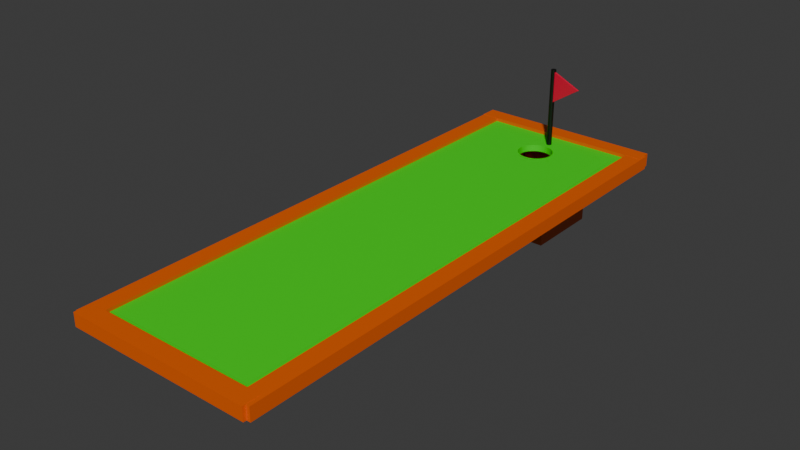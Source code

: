 # Source: Mapa1.blend  (saved by Blender 4.4.30; exported with 4.5.12 LTS)
import bpy
from mathutils import Matrix  # noqa: F401  (used for matrix-valued properties, if any)

bpy.ops.wm.read_factory_settings(use_empty=True)
scene = bpy.context.scene
scene.name = 'Scene'

# ---- collections
col_collection = bpy.data.collections.new('Collection'); scene.collection.children.link(col_collection)

# ---- materials (node trees are filled in below, after node groups)
mat_verde = bpy.data.materials.new('Verde')
mat_verde.alpha_threshold = 0.0
mat_verde.roughness = 0.5
mat_verde.line_color = (0.0, 0.0, 0.0, 1.0)
mat_madeiralado = bpy.data.materials.new('madeiralado')
mat_madeira_001 = bpy.data.materials.new('madeira.001')
mat_vermelho = bpy.data.materials.new('vermelho')

# ---- material node trees
mat_verde.use_nodes = True; mat_verde.node_tree.nodes.clear()
_N = mat_verde.node_tree.nodes; _L = mat_verde.node_tree.links
n0 = _N.new('ShaderNodeOutputMaterial'); n0.name = 'Material Output'; n0.location = (300, 300)
n1 = _N.new('ShaderNodeBsdfPrincipled'); n1.name = 'Principled BSDF'; n1.location = (10, 300)
n1.inputs[0].default_value = (0.01634, 0.8009, 0.0, 1.0)
n1.inputs[3].default_value = 1.45
_L.new(n1.outputs[0], n0.inputs[0])
n0.is_active_output = True
mat_madeiralado.use_nodes = True; mat_madeiralado.node_tree.nodes.clear()
_N = mat_madeiralado.node_tree.nodes; _L = mat_madeiralado.node_tree.links
n0 = _N.new('ShaderNodeBsdfPrincipled'); n0.name = 'Principled BSDF'; n0.location = (10, 300)
n0.inputs[0].default_value = (0.8015, 0.114, 0.0, 1.0)
n1 = _N.new('ShaderNodeOutputMaterial'); n1.name = 'Material Output'; n1.location = (300, 300)
_L.new(n0.outputs[0], n1.inputs[0])
n1.is_active_output = True
mat_madeira_001.use_nodes = True; mat_madeira_001.node_tree.nodes.clear()
_N = mat_madeira_001.node_tree.nodes; _L = mat_madeira_001.node_tree.links
n0 = _N.new('ShaderNodeBsdfPrincipled'); n0.name = 'Principled BSDF'; n0.location = (10, 300)
n0.inputs[0].default_value = (0.0, 0.0, 0.0, 1.0)
n1 = _N.new('ShaderNodeOutputMaterial'); n1.name = 'Material Output'; n1.location = (300, 300)
_L.new(n0.outputs[0], n1.inputs[0])
n1.is_active_output = True
mat_vermelho.use_nodes = True; mat_vermelho.node_tree.nodes.clear()
_N = mat_vermelho.node_tree.nodes; _L = mat_vermelho.node_tree.links
n0 = _N.new('ShaderNodeBsdfPrincipled'); n0.name = 'Principled BSDF'; n0.location = (10, 300)
n0.inputs[0].default_value = (0.8001, 0.0, 0.04771, 1.0)
n1 = _N.new('ShaderNodeOutputMaterial'); n1.name = 'Material Output'; n1.location = (300, 300)
_L.new(n0.outputs[0], n1.inputs[0])
n1.is_active_output = True

# ---- world
world_world = bpy.data.worlds.new('World'); scene.world = world_world
world_world.use_nodes = True; world_world.node_tree.nodes.clear()
_N = world_world.node_tree.nodes; _L = world_world.node_tree.links
n0 = _N.new('ShaderNodeOutputWorld'); n0.name = 'World Output'; n0.location = (300, 300)
n1 = _N.new('ShaderNodeBackground'); n1.name = 'Background'; n1.location = (10, 300)
n1.inputs[0].default_value = (0.05088, 0.05088, 0.05088, 1.0)
_L.new(n1.outputs[0], n0.inputs[0])
n0.is_active_output = True
world_world.color = (0.05088, 0.05088, 0.05088)
world_world.sun_shadow_jitter_overblur = 0.0

# ---- meshes
me_cube = bpy.data.meshes.new('Cube')
me_cube.from_pydata([(1.0, 1.0, 1.0), (1.0, 1.0, -1.0), (1.0, -1.0, 1.0), (1.0, -1.0, -1.0), (-1.0, 1.0, 1.0), (-1.0, 1.0, -1.0), (-1.0, -1.0, 1.0), (-1.0, -1.0, -1.0), (-0.2222, 0.8, 1.0), (-0.218, 0.787, 1.0), (-0.218, 0.813, 1.0), (-0.2053, 0.7745, 1.0), (-0.2053, 0.8255, 1.0), (-0.1848, 0.837, 1.0), (-0.1848, 0.763, 1.0), (-0.1571, 0.8471, 1.0), (-0.1571, 0.7529, 1.0), (-0.1235, 0.8554, 1.0), (-0.1235, 0.7446, 1.0), (-0.08504, 0.8616, 1.0), (-0.08504, 0.7384, 1.0), (-0.04335, 0.8654, 1.0), (-0.04335, 0.7346, 1.0), (0.0, 0.8667, 1.0), (0.0, 0.7333, 1.0), (0.04335, 0.8654, 1.0), (0.04335, 0.7346, 1.0), (0.08504, 0.8616, 1.0), (0.08504, 0.7384, 1.0), (0.1571, 0.7529, 1.0), (0.1235, 0.8554, 1.0), (0.1235, 0.7446, 1.0), (0.1848, 0.763, 1.0), (0.1571, 0.8471, 1.0), (0.2053, 0.7745, 1.0), (0.1848, 0.837, 1.0), (0.2053, 0.8255, 1.0), (0.2222, 0.8, 1.0), (0.218, 0.813, 1.0), (0.218, 0.787, 1.0), (-0.2222, 0.8, -1.0), (-0.218, 0.787, -1.0), (-0.218, 0.813, -1.0), (-0.2053, 0.7745, -1.0), (-0.1848, 0.763, -1.0), (-0.1848, 0.837, -1.0), (-0.2053, 0.8255, -1.0), (-0.1571, 0.7529, -1.0), (-0.1571, 0.8471, -1.0), (-0.1235, 0.7446, -1.0), (-0.1235, 0.8554, -1.0), (-0.08504, 0.7384, -1.0), (-0.08504, 0.8616, -1.0), (-0.04335, 0.7346, -1.0), (-0.04335, 0.8654, -1.0), (0.04335, 0.7346, -1.0), (0.04335, 0.8654, -1.0), (0.1571, 0.7529, -1.0), (0.1571, 0.8471, -1.0), (0.1235, 0.7446, -1.0), (0.1235, 0.8554, -1.0), (0.08504, 0.7384, -1.0), (0.08504, 0.8616, -1.0), (0.1848, 0.763, -1.0), (0.1848, 0.837, -1.0), (0.2053, 0.8255, -1.0), (0.2222, 0.8, -1.0), (0.218, 0.787, -1.0), (0.218, 0.813, -1.0), (0.2053, 0.7745, -1.0), (0.0, 0.8667, -1.0), (0.0, 0.7333, -1.0)], [], [(8, 4, 6, 2, 0, 37, 39, 34, 32, 29, 31, 28, 26, 24, 22, 20, 18, 16, 14, 11, 9), (37, 0, 4, 8, 10, 12, 13, 15, 17, 19, 21, 23, 25, 27, 30, 33, 35, 36, 38), (3, 2, 6, 7), (7, 6, 4, 5), (5, 1, 66, 68, 65, 64, 58, 60, 62, 56, 70, 54, 52, 50, 48, 45, 46, 42, 40), (1, 3, 7, 5, 40, 41, 43, 44, 47, 49, 51, 53, 71, 55, 61, 59, 57, 63, 69, 67, 66), (1, 0, 2, 3), (5, 4, 0, 1), (70, 23, 21, 54), (54, 21, 19, 52), (52, 19, 17, 50), (50, 17, 15, 48), (48, 15, 13, 45), (45, 13, 12, 46), (46, 12, 10, 42), (42, 10, 8, 40), (40, 8, 9, 41), (9, 11, 43, 41), (11, 14, 44, 43), (14, 16, 47, 44), (16, 18, 49, 47), (18, 20, 51, 49), (20, 22, 53, 51), (22, 24, 71, 53), (24, 26, 55, 71), (26, 28, 61, 55), (28, 31, 59, 61), (31, 29, 57, 59), (29, 32, 63, 57), (32, 34, 69, 63), (34, 39, 67, 69), (39, 37, 66, 67), (37, 38, 68, 66), (68, 38, 36, 65), (65, 36, 35, 64), (64, 35, 33, 58), (58, 33, 30, 60), (60, 30, 27, 62), (62, 27, 25, 56), (56, 25, 23, 70)])
_uv = me_cube.uv_layers.new(name='UVMap')
_uv.uv.foreach_set('vector', [0.7778, 0.525, 0.875, 0.5, 0.875, 0.75, 0.625, 0.75, 0.625, 0.5, 0.7222, 0.525, 0.7228, 0.5266, 0.7243, 0.5282, 0.7269, 0.5296, 0.7304, 0.5309, 0.7346, 0.5319, 0.7394, 0.5327, 0.7446, 0.5332, 0.75, 0.5333, 0.7554, 0.5332, 0.7606, 0.5327, 0.7654, 0.5319, 0.7696, 0.5309, 0.7731, 0.5296, 0.7757, 0.5282, 0.7772, 0.5266, 0.7222, 0.525, 0.625, 0.5, 0.875, 0.5, 0.7778, 0.525, 0.7772, 0.5234, 0.7757, 0.5218, 0.7731, 0.5204, 0.7696, 0.5191, 0.7654, 0.5181, 0.7606, 0.5173, 0.7554, 0.5168, 0.75, 0.5167, 0.7446, 0.5168, 0.7394, 0.5173, 0.7346, 0.5181, 0.7304, 0.5191, 0.7269, 0.5204, 0.7243, 0.5218, 0.7228, 0.5234, 0.375, 0.75, 0.625, 0.75, 0.625, 1.0, 0.375, 1.0, 0.375, 0.0, 0.625, 0.0, 0.625, 0.25, 0.375, 0.25, 0.125, 0.5, 0.375, 0.5, 0.2778, 0.525, 0.2772, 0.5234, 0.2757, 0.5218, 0.2731, 0.5204, 0.2696, 0.5191, 0.2654, 0.5181, 0.2606, 0.5173, 0.2554, 0.5168, 0.25, 0.5167, 0.2446, 0.5168, 0.2394, 0.5173, 0.2346, 0.5181, 0.2304, 0.5191, 0.2269, 0.5204, 0.2243, 0.5218, 0.2228, 0.5234, 0.2222, 0.525, 0.375, 0.5, 0.375, 0.75, 0.125, 0.75, 0.125, 0.5, 0.2222, 0.525, 0.2228, 0.5266, 0.2243, 0.5282, 0.2269, 0.5296, 0.2304, 0.5309, 0.2346, 0.5319, 0.2394, 0.5327, 0.2446, 0.5332, 0.25, 0.5333, 0.2554, 0.5332, 0.2606, 0.5327, 0.2654, 0.5319, 0.2696, 0.5309, 0.2731, 0.5296, 0.2757, 0.5282, 0.2772, 0.5266, 0.2778, 0.525, 0.375, 0.5, 0.625, 0.5, 0.625, 0.75, 0.375, 0.75, 0.375, 0.25, 0.625, 0.25, 0.625, 0.5, 0.375, 0.5, 1.0, 0.7, 1.0, 0.8, 0.9688, 0.8, 0.9688, 0.7, 0.9688, 0.7, 0.9688, 0.8, 0.9375, 0.8, 0.9375, 0.7, 0.9375, 0.7, 0.9375, 0.8, 0.9062, 0.8, 0.9062, 0.7, 0.9062, 0.7, 0.9062, 0.8, 0.875, 0.8, 0.875, 0.7, 0.875, 0.7, 0.875, 0.8, 0.8438, 0.8, 0.8438, 0.7, 0.8438, 0.7, 0.8438, 0.8, 0.8125, 0.8, 0.8125, 0.7, 0.8125, 0.7, 0.8125, 0.8, 0.7812, 0.8, 0.7812, 0.7, 0.7812, 0.7, 0.7812, 0.8, 0.75, 0.8, 0.75, 0.7, 0.75, 0.7, 0.75, 0.8, 0.7188, 0.8, 0.7188, 0.7, 0.7188, 0.8, 0.6875, 0.8, 0.6875, 0.7, 0.7188, 0.7, 0.6875, 0.8, 0.6562, 0.8, 0.6562, 0.7, 0.6875, 0.7, 0.6562, 0.8, 0.625, 0.8, 0.625, 0.7, 0.6562, 0.7, 0.625, 0.8, 0.5938, 0.8, 0.5938, 0.7, 0.625, 0.7, 0.5938, 0.8, 0.5625, 0.8, 0.5625, 0.7, 0.5938, 0.7, 0.5625, 0.8, 0.5312, 0.8, 0.5312, 0.7, 0.5625, 0.7, 0.5312, 0.8, 0.5, 0.8, 0.5, 0.7, 0.5312, 0.7, 0.5, 0.8, 0.4688, 0.8, 0.4688, 0.7, 0.5, 0.7, 0.4688, 0.8, 0.4375, 0.8, 0.4375, 0.7, 0.4688, 0.7, 0.4375, 0.8, 0.4062, 0.8, 0.4062, 0.7, 0.4375, 0.7, 0.4062, 0.8, 0.375, 0.8, 0.375, 0.7, 0.4062, 0.7, 0.375, 0.8, 0.3438, 0.8, 0.3438, 0.7, 0.375, 0.7, 0.3438, 0.8, 0.3125, 0.8, 0.3125, 0.7, 0.3438, 0.7, 0.3125, 0.8, 0.2812, 0.8, 0.2812, 0.7, 0.3125, 0.7, 0.2812, 0.8, 0.25, 0.8, 0.25, 0.7, 0.2812, 0.7, 0.25, 0.8, 0.2188, 0.8, 0.2188, 0.7, 0.25, 0.7, 0.2188, 0.7, 0.2188, 0.8, 0.1875, 0.8, 0.1875, 0.7, 0.1875, 0.7, 0.1875, 0.8, 0.1562, 0.8, 0.1562, 0.7, 0.1562, 0.7, 0.1562, 0.8, 0.125, 0.8, 0.125, 0.7, 0.125, 0.7, 0.125, 0.8, 0.09375, 0.8, 0.09375, 0.7, 0.09375, 0.7, 0.09375, 0.8, 0.0625, 0.8, 0.0625, 0.7, 0.0625, 0.7, 0.0625, 0.8, 0.03125, 0.8, 0.03125, 0.7, 0.03125, 0.7, 0.03125, 0.8, 0.0, 0.8, 0.0, 0.7])
me_cube.materials.append(mat_verde)
me_cube.use_mirror_vertex_groups = False
me_cube.update()
me_cube_001 = bpy.data.meshes.new('Cube.001')
me_cube_001.from_pydata([(-1.0, -1.0, -1.0), (-1.0, -1.0, 1.0), (-1.0, 1.0, -1.0), (-1.0, 1.0, 1.0), (1.0, -1.0, -1.0), (1.0, -1.0, 1.0), (1.0, 1.0, -1.0), (1.0, 1.0, 1.0)], [], [(0, 1, 3, 2), (2, 3, 7, 6), (6, 7, 5, 4), (4, 5, 1, 0), (2, 6, 4, 0), (7, 3, 1, 5)])
_uv = me_cube_001.uv_layers.new(name='UVMap')
_uv.uv.foreach_set('vector', [0.375, 0.0, 0.625, 0.0, 0.625, 0.25, 0.375, 0.25, 0.375, 0.25, 0.625, 0.25, 0.625, 0.5, 0.375, 0.5, 0.375, 0.5, 0.625, 0.5, 0.625, 0.75, 0.375, 0.75, 0.375, 0.75, 0.625, 0.75, 0.625, 1.0, 0.375, 1.0, 0.125, 0.5, 0.375, 0.5, 0.375, 0.75, 0.125, 0.75, 0.625, 0.5, 0.875, 0.5, 0.875, 0.75, 0.625, 0.75])
me_cube_001.materials.append(mat_madeiralado)
me_cube_001.update()
me_cube_003 = bpy.data.meshes.new('Cube.003')
me_cube_003.from_pydata([(-1.0, -1.0, -1.0), (-1.0, -1.0, 1.0), (-1.0, 1.0, -1.0), (-1.0, 1.0, 1.0), (1.0, -1.0, -1.0), (1.0, -1.0, 1.0), (1.0, 1.0, -1.0), (1.0, 1.0, 1.0)], [], [(0, 1, 3, 2), (2, 3, 7, 6), (6, 7, 5, 4), (4, 5, 1, 0), (2, 6, 4, 0), (7, 3, 1, 5)])
_uv = me_cube_003.uv_layers.new(name='UVMap')
_uv.uv.foreach_set('vector', [0.375, 0.0, 0.625, 0.0, 0.625, 0.25, 0.375, 0.25, 0.375, 0.25, 0.625, 0.25, 0.625, 0.5, 0.375, 0.5, 0.375, 0.5, 0.625, 0.5, 0.625, 0.75, 0.375, 0.75, 0.375, 0.75, 0.625, 0.75, 0.625, 1.0, 0.375, 1.0, 0.125, 0.5, 0.375, 0.5, 0.375, 0.75, 0.125, 0.75, 0.625, 0.5, 0.875, 0.5, 0.875, 0.75, 0.625, 0.75])
me_cube_003.materials.append(mat_madeiralado)
me_cube_003.update()
me_cube_004 = bpy.data.meshes.new('Cube.004')
me_cube_004.from_pydata([(-1.0, -1.0, -1.0), (-1.0, -1.0, 1.0), (-1.0, 1.0, -1.0), (-1.0, 1.0, 1.0), (1.0, -1.0, -1.0), (1.0, -1.0, 1.0), (1.0, 1.0, -1.0), (1.0, 1.0, 1.0)], [], [(0, 1, 3, 2), (2, 3, 7, 6), (6, 7, 5, 4), (4, 5, 1, 0), (2, 6, 4, 0), (7, 3, 1, 5)])
_uv = me_cube_004.uv_layers.new(name='UVMap')
_uv.uv.foreach_set('vector', [0.375, 0.0, 0.625, 0.0, 0.625, 0.25, 0.375, 0.25, 0.375, 0.25, 0.625, 0.25, 0.625, 0.5, 0.375, 0.5, 0.375, 0.5, 0.625, 0.5, 0.625, 0.75, 0.375, 0.75, 0.375, 0.75, 0.625, 0.75, 0.625, 1.0, 0.375, 1.0, 0.125, 0.5, 0.375, 0.5, 0.375, 0.75, 0.125, 0.75, 0.625, 0.5, 0.875, 0.5, 0.875, 0.75, 0.625, 0.75])
me_cube_004.materials.append(mat_madeiralado)
me_cube_004.update()
me_cube_006 = bpy.data.meshes.new('Cube.006')
me_cube_006.from_pydata([(-1.0, -1.0, -1.0), (-1.0, -1.0, 1.0), (-1.0, 1.0, -1.0), (-1.0, 1.0, 1.0), (1.0, -1.0, -1.0), (1.0, -1.0, 1.0), (1.0, 1.0, -1.0), (1.0, 1.0, 1.0)], [], [(0, 1, 3, 2), (2, 3, 7, 6), (6, 7, 5, 4), (4, 5, 1, 0), (2, 6, 4, 0), (7, 3, 1, 5)])
_uv = me_cube_006.uv_layers.new(name='UVMap')
_uv.uv.foreach_set('vector', [0.375, 0.0, 0.625, 0.0, 0.625, 0.25, 0.375, 0.25, 0.375, 0.25, 0.625, 0.25, 0.625, 0.5, 0.375, 0.5, 0.375, 0.5, 0.625, 0.5, 0.625, 0.75, 0.375, 0.75, 0.375, 0.75, 0.625, 0.75, 0.625, 1.0, 0.375, 1.0, 0.125, 0.5, 0.375, 0.5, 0.375, 0.75, 0.125, 0.75, 0.625, 0.5, 0.875, 0.5, 0.875, 0.75, 0.625, 0.75])
me_cube_006.materials.append(mat_madeiralado)
me_cube_006.update()
me_cylinder_001 = bpy.data.meshes.new('Cylinder.001')
me_cylinder_001.from_pydata([(0.0, 1.0, -1.0), (0.0, 1.0, 1.0), (0.1951, 0.9808, -1.0), (0.1951, 0.9808, 1.0), (0.3827, 0.9239, -1.0), (0.3827, 0.9239, 1.0), (0.5556, 0.8315, -1.0), (0.5556, 0.8315, 1.0), (0.7071, 0.7071, -1.0), (0.7071, 0.7071, 1.0), (0.8315, 0.5556, -1.0), (0.8315, 0.5556, 1.0), (0.9239, 0.3827, -1.0), (0.9239, 0.3827, 1.0), (0.9808, 0.1951, -1.0), (0.9808, 0.1951, 1.0), (1.0, 0.0, -1.0), (1.0, 0.0, 1.0), (0.9808, -0.1951, -1.0), (0.9808, -0.1951, 1.0), (0.9239, -0.3827, -1.0), (0.9239, -0.3827, 1.0), (0.8315, -0.5556, -1.0), (0.8315, -0.5556, 1.0), (0.7071, -0.7071, -1.0), (0.7071, -0.7071, 1.0), (0.5556, -0.8315, -1.0), (0.5556, -0.8315, 1.0), (0.3827, -0.9239, -1.0), (0.3827, -0.9239, 1.0), (0.1951, -0.9808, -1.0), (0.1951, -0.9808, 1.0), (0.0, -1.0, -1.0), (0.0, -1.0, 1.0), (-0.1951, -0.9808, -1.0), (-0.1951, -0.9808, 1.0), (-0.3827, -0.9239, -1.0), (-0.3827, -0.9239, 1.0), (-0.5556, -0.8315, -1.0), (-0.5556, -0.8315, 1.0), (-0.7071, -0.7071, -1.0), (-0.7071, -0.7071, 1.0), (-0.8315, -0.5556, -1.0), (-0.8315, -0.5556, 1.0), (-0.9239, -0.3827, -1.0), (-0.9239, -0.3827, 1.0), (-0.9808, -0.1951, -1.0), (-0.9808, -0.1951, 1.0), (-1.0, 0.0, -1.0), (-1.0, 0.0, 1.0), (-0.9808, 0.1951, -1.0), (-0.9808, 0.1951, 1.0), (-0.9239, 0.3827, -1.0), (-0.9239, 0.3827, 1.0), (-0.8315, 0.5556, -1.0), (-0.8315, 0.5556, 1.0), (-0.7071, 0.7071, -1.0), (-0.7071, 0.7071, 1.0), (-0.5556, 0.8315, -1.0), (-0.5556, 0.8315, 1.0), (-0.3827, 0.9239, -1.0), (-0.3827, 0.9239, 1.0), (-0.1951, 0.9808, -1.0), (-0.1951, 0.9808, 1.0)], [], [(0, 1, 3, 2), (2, 3, 5, 4), (4, 5, 7, 6), (6, 7, 9, 8), (8, 9, 11, 10), (10, 11, 13, 12), (12, 13, 15, 14), (14, 15, 17, 16), (16, 17, 19, 18), (18, 19, 21, 20), (20, 21, 23, 22), (22, 23, 25, 24), (24, 25, 27, 26), (26, 27, 29, 28), (28, 29, 31, 30), (30, 31, 33, 32), (32, 33, 35, 34), (34, 35, 37, 36), (36, 37, 39, 38), (38, 39, 41, 40), (40, 41, 43, 42), (42, 43, 45, 44), (44, 45, 47, 46), (46, 47, 49, 48), (48, 49, 51, 50), (50, 51, 53, 52), (52, 53, 55, 54), (54, 55, 57, 56), (56, 57, 59, 58), (58, 59, 61, 60), (3, 1, 63, 61, 59, 57, 55, 53, 51, 49, 47, 45, 43, 41, 39, 37, 35, 33, 31, 29, 27, 25, 23, 21, 19, 17, 15, 13, 11, 9, 7, 5), (60, 61, 63, 62), (62, 63, 1, 0), (0, 2, 4, 6, 8, 10, 12, 14, 16, 18, 20, 22, 24, 26, 28, 30, 32, 34, 36, 38, 40, 42, 44, 46, 48, 50, 52, 54, 56, 58, 60, 62)])
_uv = me_cylinder_001.uv_layers.new(name='UVMap')
_uv.uv.foreach_set('vector', [1.0, 0.5, 1.0, 1.0, 0.9688, 1.0, 0.9688, 0.5, 0.9688, 0.5, 0.9688, 1.0, 0.9375, 1.0, 0.9375, 0.5, 0.9375, 0.5, 0.9375, 1.0, 0.9062, 1.0, 0.9062, 0.5, 0.9062, 0.5, 0.9062, 1.0, 0.875, 1.0, 0.875, 0.5, 0.875, 0.5, 0.875, 1.0, 0.8438, 1.0, 0.8438, 0.5, 0.8438, 0.5, 0.8438, 1.0, 0.8125, 1.0, 0.8125, 0.5, 0.8125, 0.5, 0.8125, 1.0, 0.7812, 1.0, 0.7812, 0.5, 0.7812, 0.5, 0.7812, 1.0, 0.75, 1.0, 0.75, 0.5, 0.75, 0.5, 0.75, 1.0, 0.7188, 1.0, 0.7188, 0.5, 0.7188, 0.5, 0.7188, 1.0, 0.6875, 1.0, 0.6875, 0.5, 0.6875, 0.5, 0.6875, 1.0, 0.6562, 1.0, 0.6562, 0.5, 0.6562, 0.5, 0.6562, 1.0, 0.625, 1.0, 0.625, 0.5, 0.625, 0.5, 0.625, 1.0, 0.5938, 1.0, 0.5938, 0.5, 0.5938, 0.5, 0.5938, 1.0, 0.5625, 1.0, 0.5625, 0.5, 0.5625, 0.5, 0.5625, 1.0, 0.5312, 1.0, 0.5312, 0.5, 0.5312, 0.5, 0.5312, 1.0, 0.5, 1.0, 0.5, 0.5, 0.5, 0.5, 0.5, 1.0, 0.4688, 1.0, 0.4688, 0.5, 0.4688, 0.5, 0.4688, 1.0, 0.4375, 1.0, 0.4375, 0.5, 0.4375, 0.5, 0.4375, 1.0, 0.4062, 1.0, 0.4062, 0.5, 0.4062, 0.5, 0.4062, 1.0, 0.375, 1.0, 0.375, 0.5, 0.375, 0.5, 0.375, 1.0, 0.3438, 1.0, 0.3438, 0.5, 0.3438, 0.5, 0.3438, 1.0, 0.3125, 1.0, 0.3125, 0.5, 0.3125, 0.5, 0.3125, 1.0, 0.2812, 1.0, 0.2812, 0.5, 0.2812, 0.5, 0.2812, 1.0, 0.25, 1.0, 0.25, 0.5, 0.25, 0.5, 0.25, 1.0, 0.2188, 1.0, 0.2188, 0.5, 0.2188, 0.5, 0.2188, 1.0, 0.1875, 1.0, 0.1875, 0.5, 0.1875, 0.5, 0.1875, 1.0, 0.1562, 1.0, 0.1562, 0.5, 0.1562, 0.5, 0.1562, 1.0, 0.125, 1.0, 0.125, 0.5, 0.125, 0.5, 0.125, 1.0, 0.09375, 1.0, 0.09375, 0.5, 0.09375, 0.5, 0.09375, 1.0, 0.0625, 1.0, 0.0625, 0.5, 0.2968, 0.4854, 0.25, 0.49, 0.2032, 0.4854, 0.1582, 0.4717, 0.1167, 0.4496, 0.08029, 0.4197, 0.05045, 0.3833, 0.02827, 0.3418, 0.01461, 0.2968, 0.01, 0.25, 0.01461, 0.2032, 0.02827, 0.1582, 0.05045, 0.1167, 0.08029, 0.08029, 0.1167, 0.05045, 0.1582, 0.02827, 0.2032, 0.01461, 0.25, 0.01, 0.2968, 0.01461, 0.3418, 0.02827, 0.3833, 0.05045, 0.4197, 0.08029, 0.4496, 0.1167, 0.4717, 0.1582, 0.4854, 0.2032, 0.49, 0.25, 0.4854, 0.2968, 0.4717, 0.3418, 0.4496, 0.3833, 0.4197, 0.4197, 0.3833, 0.4496, 0.3418, 0.4717, 0.0625, 0.5, 0.0625, 1.0, 0.03125, 1.0, 0.03125, 0.5, 0.03125, 0.5, 0.03125, 1.0, 0.0, 1.0, 0.0, 0.5, 0.75, 0.49, 0.7968, 0.4854, 0.8418, 0.4717, 0.8833, 0.4496, 0.9197, 0.4197, 0.9496, 0.3833, 0.9717, 0.3418, 0.9854, 0.2968, 0.99, 0.25, 0.9854, 0.2032, 0.9717, 0.1582, 0.9496, 0.1167, 0.9197, 0.08029, 0.8833, 0.05045, 0.8418, 0.02827, 0.7968, 0.01461, 0.75, 0.01, 0.7032, 0.01461, 0.6582, 0.02827, 0.6167, 0.05045, 0.5803, 0.08029, 0.5504, 0.1167, 0.5283, 0.1582, 0.5146, 0.2032, 0.51, 0.25, 0.5146, 0.2968, 0.5283, 0.3418, 0.5504, 0.3833, 0.5803, 0.4197, 0.6167, 0.4496, 0.6582, 0.4717, 0.7032, 0.4854])
me_cylinder_001.materials.append(mat_madeira_001)
me_cylinder_001.update()
me_cube_007 = bpy.data.meshes.new('Cube.007')
me_cube_007.from_pydata([(-1.0, -1.0, 0.3282), (-1.0, -1.0, 0.3123), (-1.0, 1.0, -1.0), (-1.0, 1.0, 1.0), (1.0, -1.0, 0.3282), (1.0, -1.0, 0.3123), (1.0, 1.0, -1.0), (1.0, 1.0, 1.0)], [], [(0, 1, 3, 2), (2, 3, 7, 6), (6, 7, 5, 4), (4, 5, 1, 0), (2, 6, 4, 0), (7, 3, 1, 5)])
_uv = me_cube_007.uv_layers.new(name='UVMap')
_uv.uv.foreach_set('vector', [0.375, 0.0, 0.625, 0.0, 0.625, 0.25, 0.375, 0.25, 0.375, 0.25, 0.625, 0.25, 0.625, 0.5, 0.375, 0.5, 0.375, 0.5, 0.625, 0.5, 0.625, 0.75, 0.375, 0.75, 0.375, 0.75, 0.625, 0.75, 0.625, 1.0, 0.375, 1.0, 0.125, 0.5, 0.375, 0.5, 0.375, 0.75, 0.125, 0.75, 0.625, 0.5, 0.875, 0.5, 0.875, 0.75, 0.625, 0.75])
me_cube_007.materials.append(mat_vermelho)
me_cube_007.update()
me_cube_008 = bpy.data.meshes.new('Cube.008')
me_cube_008.from_pydata([(-1.0, -1.0, -1.0), (-0.8889, -0.8889, -0.7733), (-1.0, -1.0, 1.0), (-1.0, 1.0, -1.0), (-0.8889, 0.8889, -0.7733), (-1.0, 1.0, 1.0), (1.0, -1.0, -1.0), (0.8889, -0.8889, -0.7733), (1.0, -1.0, 1.0), (1.0, 1.0, -1.0), (0.8889, 0.8889, -0.7733), (1.0, 1.0, 1.0), (-0.8889, -0.8889, 1.0), (0.8889, 0.8889, 1.0), (-0.8889, 0.8889, 1.0), (0.8889, -0.8889, 1.0)], [], [(0, 2, 5, 3), (3, 5, 11, 9), (9, 11, 8, 6), (6, 8, 2, 0), (3, 9, 6, 0), (5, 2, 8, 15, 12, 14), (8, 11, 5, 14, 13, 15), (12, 1, 4, 14), (14, 4, 10, 13), (10, 7, 15, 13), (7, 1, 12, 15), (4, 1, 7, 10)])
_uv = me_cube_008.uv_layers.new(name='UVMap')
_uv.uv.foreach_set('vector', [0.375, 0.0, 0.625, 0.0, 0.625, 0.25, 0.375, 0.25, 0.375, 0.25, 0.625, 0.25, 0.625, 0.5, 0.375, 0.5, 0.375, 0.5, 0.625, 0.5, 0.625, 0.75, 0.375, 0.75, 0.375, 0.75, 0.625, 0.75, 0.625, 1.0, 0.375, 1.0, 0.125, 0.5, 0.375, 0.5, 0.375, 0.75, 0.125, 0.75, 0.875, 0.5, 0.875, 0.75, 0.625, 0.75, 0.6389, 0.7361, 0.8611, 0.7361, 0.8611, 0.5139, 0.625, 0.75, 0.625, 0.5, 0.875, 0.5, 0.8611, 0.5139, 0.6389, 0.5139, 0.6389, 0.7361, 0.6244, 0.0, 0.375, 0.0, 0.375, 0.25, 0.6244, 0.25, 0.6244, 0.25, 0.375, 0.25, 0.375, 0.5, 0.6244, 0.5, 0.375, 0.5, 0.375, 0.75, 0.6244, 0.75, 0.6244, 0.5, 0.375, 0.75, 0.375, 1.0, 0.6244, 1.0, 0.6244, 0.75, 0.125, 0.5, 0.125, 0.75, 0.375, 0.75, 0.375, 0.5])
me_cube_008.materials.append(mat_madeiralado)
me_cube_008.update()

# ---- objects
ob_cube = bpy.data.objects.new('Cube', me_cube)
ob_cube_001 = bpy.data.objects.new('Cube.001', me_cube_001)
ob_cube_002 = bpy.data.objects.new('Cube.002', me_cube_003)
ob_cube_003 = bpy.data.objects.new('Cube.003', me_cube_004)
ob_cube_004 = bpy.data.objects.new('Cube.004', me_cube_006)
ob_cylinder = bpy.data.objects.new('Cylinder', me_cylinder_001)
ob_cube_005 = bpy.data.objects.new('Cube.005', me_cube_007)
ob_cubogrande = bpy.data.objects.new('CuboGrande', me_cube_008)

# ---- transforms, parenting, visibility, modifiers, constraints
ob_cube.location = (0.0, 0.0, 0.0)
ob_cube.scale = (-4.5, 15.0, 0.2)
ob_cube.lock_rotations_4d = False
ob_cube.empty_display_type = 'ARROWS'
ob_cube.lineart.crease_threshold = 0.0
ob_cube_001.location = (-5.0, -0.4, 0.0)
ob_cube_001.scale = (0.5, 15.5, -0.381)
ob_cube_002.location = (5.0, -0.4, 0.0)
ob_cube_002.scale = (0.5, 15.5, -0.381)
ob_cube_003.location = (-0.07841, -15.58, 0.009472)
ob_cube_003.rotation_euler = (0.0, 0.0, 1.571)
ob_cube_003.scale = (0.5, 5.361, -0.381)
ob_cube_004.location = (-0.07841, 15.0, 0.009472)
ob_cube_004.rotation_euler = (0.0, 0.0, 1.571)
ob_cube_004.scale = (0.5, 5.456, -0.381)
ob_cylinder.location = (0.0, 13.45, 2.329)
ob_cylinder.scale = (0.15, 0.15, 2.5)
ob_cube_005.location = (0.9274, 13.27, 3.765)
ob_cube_005.rotation_euler = (0.0, -0.0, 1.391)
ob_cube_005.scale = (0.05, 1.0, 1.0)
ob_cubogrande.location = (-0.1009, 12.06, -2.128)
ob_cubogrande.scale = (2.25, 2.25, 2.25)

# ---- collection membership
col_collection.objects.link(ob_cube)
col_collection.objects.link(ob_cube_001)
col_collection.objects.link(ob_cube_002)
col_collection.objects.link(ob_cube_003)
col_collection.objects.link(ob_cube_004)
col_collection.objects.link(ob_cylinder)
col_collection.objects.link(ob_cube_005)
col_collection.objects.link(ob_cubogrande)

# ---- scene / render settings (as saved in the file)
scene.frame_start = 1; scene.frame_end = 250; scene.frame_set(1)
scene.render.engine = 'BLENDER_EEVEE_NEXT'
bpy.context.view_layer.update()

# ---- added for rendering (the .blend has no active camera and no usable light): camera, sun
cam_auto = bpy.data.cameras.new('AutoCamera')
cam_auto.lens = 50.0
cam_auto.sensor_width = 36.0
cam_auto.clip_end = 1000.0
ob_auto_camera = bpy.data.objects.new('AutoCamera', cam_auto)
scene.collection.objects.link(ob_auto_camera)
ob_auto_camera.location = (32.0843, -38.8114, 25.9067)
ob_auto_camera.rotation_euler = (1.09748, -7.21219e-08, 0.694738)
scene.camera = ob_auto_camera
light_auto_sun = bpy.data.lights.new('AutoSun', 'SUN')
light_auto_sun.energy = 3.0
light_auto_sun.angle = 0.0523599
ob_auto_sun = bpy.data.objects.new('AutoSun', light_auto_sun)
scene.collection.objects.link(ob_auto_sun)
ob_auto_sun.rotation_euler = (0.872665, 0.174533, 0.523599)
bpy.context.view_layer.update()
